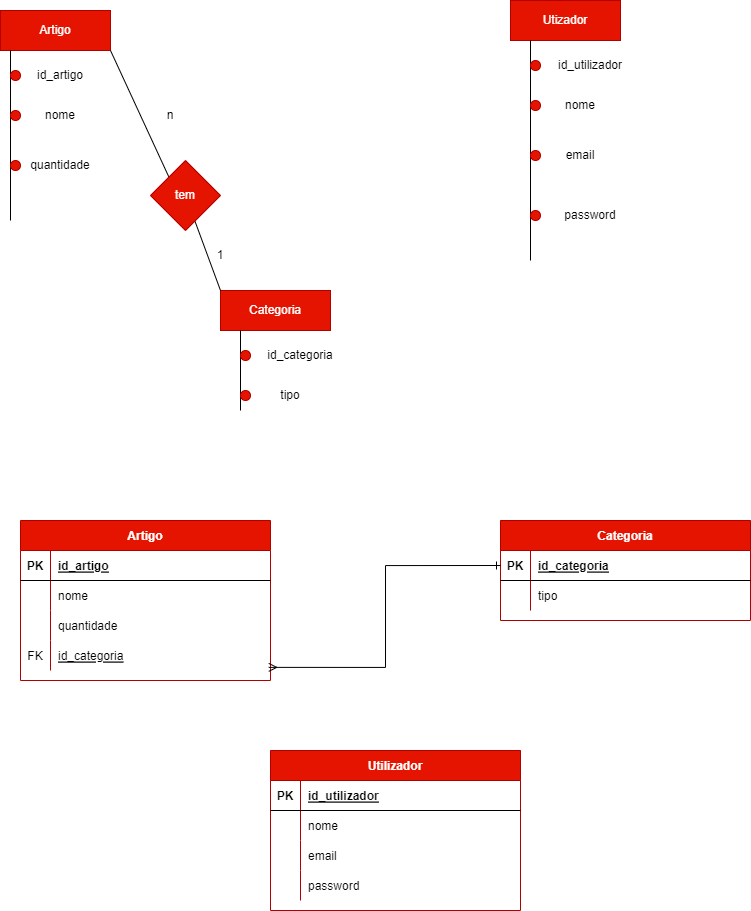

The diagram above was exported from draw.io. Its source (the exported page's mxGraphModel, read from the mxfile embedded in the PNG):
<mxGraphModel dx="1059" dy="608" grid="1" gridSize="10" guides="1" tooltips="1" connect="1" arrows="1" fold="1" page="1" pageScale="1" pageWidth="827" pageHeight="1169" math="0" shadow="0">
  <root>
    <mxCell id="0" />
    <mxCell id="1" parent="0" />
    <mxCell id="PRxg1Cw7hEGwSFaj5PEi-1" value="Artigo" style="rounded=0;whiteSpace=wrap;html=1;fillColor=#e51400;strokeColor=#B20000;fontColor=#ffffff;" parent="1" vertex="1">
      <mxGeometry x="30" y="170" width="110" height="40" as="geometry" />
    </mxCell>
    <mxCell id="PRxg1Cw7hEGwSFaj5PEi-5" value="Categoria" style="rounded=0;whiteSpace=wrap;html=1;fillColor=#e51400;strokeColor=#B20000;fontColor=#ffffff;" parent="1" vertex="1">
      <mxGeometry x="250" y="450" width="110" height="40" as="geometry" />
    </mxCell>
    <mxCell id="PRxg1Cw7hEGwSFaj5PEi-20" value="" style="endArrow=none;html=1;rounded=0;" parent="1" edge="1">
      <mxGeometry width="50" height="50" relative="1" as="geometry">
        <mxPoint x="40" y="380" as="sourcePoint" />
        <mxPoint x="40" y="210" as="targetPoint" />
      </mxGeometry>
    </mxCell>
    <mxCell id="PRxg1Cw7hEGwSFaj5PEi-21" value="" style="ellipse;whiteSpace=wrap;html=1;fillColor=#e51400;fontColor=#ffffff;strokeColor=#B20000;" parent="1" vertex="1">
      <mxGeometry x="40" y="230" width="10" height="10" as="geometry" />
    </mxCell>
    <mxCell id="PRxg1Cw7hEGwSFaj5PEi-24" value="" style="ellipse;whiteSpace=wrap;html=1;fillColor=#e51400;fontColor=#ffffff;strokeColor=#B20000;" parent="1" vertex="1">
      <mxGeometry x="40" y="270" width="10" height="10" as="geometry" />
    </mxCell>
    <mxCell id="PRxg1Cw7hEGwSFaj5PEi-25" value="" style="ellipse;whiteSpace=wrap;html=1;fillColor=#e51400;fontColor=#ffffff;strokeColor=#B20000;" parent="1" vertex="1">
      <mxGeometry x="40" y="320" width="10" height="10" as="geometry" />
    </mxCell>
    <mxCell id="PRxg1Cw7hEGwSFaj5PEi-30" value="id_artigo" style="text;html=1;strokeColor=none;fillColor=none;align=center;verticalAlign=middle;whiteSpace=wrap;rounded=0;" parent="1" vertex="1">
      <mxGeometry x="60" y="220" width="60" height="30" as="geometry" />
    </mxCell>
    <mxCell id="PRxg1Cw7hEGwSFaj5PEi-31" value="nome" style="text;html=1;strokeColor=none;fillColor=none;align=center;verticalAlign=middle;whiteSpace=wrap;rounded=0;" parent="1" vertex="1">
      <mxGeometry x="60" y="260" width="60" height="30" as="geometry" />
    </mxCell>
    <mxCell id="PRxg1Cw7hEGwSFaj5PEi-32" value="quantidade" style="text;html=1;strokeColor=none;fillColor=none;align=center;verticalAlign=middle;whiteSpace=wrap;rounded=0;" parent="1" vertex="1">
      <mxGeometry x="60" y="310" width="60" height="30" as="geometry" />
    </mxCell>
    <mxCell id="PRxg1Cw7hEGwSFaj5PEi-55" value="" style="endArrow=none;html=1;rounded=0;exitX=1;exitY=1;exitDx=0;exitDy=0;" parent="1" source="PRxg1Cw7hEGwSFaj5PEi-1" edge="1">
      <mxGeometry width="50" height="50" relative="1" as="geometry">
        <mxPoint x="190" y="410" as="sourcePoint" />
        <mxPoint x="200" y="340" as="targetPoint" />
      </mxGeometry>
    </mxCell>
    <mxCell id="PRxg1Cw7hEGwSFaj5PEi-56" value="" style="endArrow=none;html=1;rounded=0;exitX=0;exitY=0;exitDx=0;exitDy=0;" parent="1" source="PRxg1Cw7hEGwSFaj5PEi-5" target="PRxg1Cw7hEGwSFaj5PEi-57" edge="1">
      <mxGeometry width="50" height="50" relative="1" as="geometry">
        <mxPoint x="190" y="410" as="sourcePoint" />
        <mxPoint x="220" y="390" as="targetPoint" />
      </mxGeometry>
    </mxCell>
    <mxCell id="PRxg1Cw7hEGwSFaj5PEi-57" value="tem" style="rhombus;whiteSpace=wrap;html=1;fillColor=#e51400;fontColor=#ffffff;strokeColor=#B20000;" parent="1" vertex="1">
      <mxGeometry x="180" y="320" width="70" height="70" as="geometry" />
    </mxCell>
    <mxCell id="PRxg1Cw7hEGwSFaj5PEi-58" value="" style="endArrow=none;html=1;rounded=0;" parent="1" edge="1">
      <mxGeometry width="50" height="50" relative="1" as="geometry">
        <mxPoint x="270" y="570" as="sourcePoint" />
        <mxPoint x="270" y="490" as="targetPoint" />
      </mxGeometry>
    </mxCell>
    <mxCell id="PRxg1Cw7hEGwSFaj5PEi-59" value="" style="ellipse;whiteSpace=wrap;html=1;fillColor=#e51400;fontColor=#ffffff;strokeColor=#B20000;" parent="1" vertex="1">
      <mxGeometry x="270" y="510" width="10" height="10" as="geometry" />
    </mxCell>
    <mxCell id="PRxg1Cw7hEGwSFaj5PEi-60" value="" style="ellipse;whiteSpace=wrap;html=1;fillColor=#e51400;fontColor=#ffffff;strokeColor=#B20000;" parent="1" vertex="1">
      <mxGeometry x="270" y="550" width="10" height="10" as="geometry" />
    </mxCell>
    <mxCell id="PRxg1Cw7hEGwSFaj5PEi-61" value="id_categoria" style="text;html=1;strokeColor=none;fillColor=none;align=center;verticalAlign=middle;whiteSpace=wrap;rounded=0;" parent="1" vertex="1">
      <mxGeometry x="300" y="500" width="60" height="30" as="geometry" />
    </mxCell>
    <mxCell id="PRxg1Cw7hEGwSFaj5PEi-62" value="tipo" style="text;html=1;strokeColor=none;fillColor=none;align=center;verticalAlign=middle;whiteSpace=wrap;rounded=0;" parent="1" vertex="1">
      <mxGeometry x="290" y="540" width="60" height="30" as="geometry" />
    </mxCell>
    <mxCell id="PRxg1Cw7hEGwSFaj5PEi-79" value="n" style="text;html=1;strokeColor=none;fillColor=none;align=center;verticalAlign=middle;whiteSpace=wrap;rounded=0;" parent="1" vertex="1">
      <mxGeometry x="170" y="260" width="60" height="30" as="geometry" />
    </mxCell>
    <mxCell id="PRxg1Cw7hEGwSFaj5PEi-81" value="1" style="text;html=1;strokeColor=none;fillColor=none;align=center;verticalAlign=middle;whiteSpace=wrap;rounded=0;" parent="1" vertex="1">
      <mxGeometry x="220" y="400" width="60" height="30" as="geometry" />
    </mxCell>
    <mxCell id="sZ8wOChn56rDfBeFlf4V-5" value="Artigo" style="shape=table;startSize=30;container=1;collapsible=1;childLayout=tableLayout;fixedRows=1;rowLines=0;fontStyle=1;align=center;resizeLast=1;fillColor=#e51400;fontColor=#ffffff;strokeColor=#B20000;" parent="1" vertex="1">
      <mxGeometry x="50" y="680" width="250" height="160" as="geometry" />
    </mxCell>
    <mxCell id="sZ8wOChn56rDfBeFlf4V-6" value="" style="shape=partialRectangle;collapsible=0;dropTarget=0;pointerEvents=0;fillColor=none;points=[[0,0.5],[1,0.5]];portConstraint=eastwest;top=0;left=0;right=0;bottom=1;" parent="sZ8wOChn56rDfBeFlf4V-5" vertex="1">
      <mxGeometry y="30" width="250" height="30" as="geometry" />
    </mxCell>
    <mxCell id="sZ8wOChn56rDfBeFlf4V-7" value="PK" style="shape=partialRectangle;overflow=hidden;connectable=0;fillColor=none;top=0;left=0;bottom=0;right=0;fontStyle=1;" parent="sZ8wOChn56rDfBeFlf4V-6" vertex="1">
      <mxGeometry width="30" height="30" as="geometry">
        <mxRectangle width="30" height="30" as="alternateBounds" />
      </mxGeometry>
    </mxCell>
    <mxCell id="sZ8wOChn56rDfBeFlf4V-8" value="id_artigo" style="shape=partialRectangle;overflow=hidden;connectable=0;fillColor=none;top=0;left=0;bottom=0;right=0;align=left;spacingLeft=6;fontStyle=5;" parent="sZ8wOChn56rDfBeFlf4V-6" vertex="1">
      <mxGeometry x="30" width="220" height="30" as="geometry">
        <mxRectangle width="220" height="30" as="alternateBounds" />
      </mxGeometry>
    </mxCell>
    <mxCell id="sZ8wOChn56rDfBeFlf4V-9" value="" style="shape=partialRectangle;collapsible=0;dropTarget=0;pointerEvents=0;fillColor=none;points=[[0,0.5],[1,0.5]];portConstraint=eastwest;top=0;left=0;right=0;bottom=0;" parent="sZ8wOChn56rDfBeFlf4V-5" vertex="1">
      <mxGeometry y="60" width="250" height="30" as="geometry" />
    </mxCell>
    <mxCell id="sZ8wOChn56rDfBeFlf4V-10" value="" style="shape=partialRectangle;overflow=hidden;connectable=0;fillColor=none;top=0;left=0;bottom=0;right=0;" parent="sZ8wOChn56rDfBeFlf4V-9" vertex="1">
      <mxGeometry width="30" height="30" as="geometry">
        <mxRectangle width="30" height="30" as="alternateBounds" />
      </mxGeometry>
    </mxCell>
    <mxCell id="sZ8wOChn56rDfBeFlf4V-11" value="nome" style="shape=partialRectangle;overflow=hidden;connectable=0;fillColor=none;top=0;left=0;bottom=0;right=0;align=left;spacingLeft=6;" parent="sZ8wOChn56rDfBeFlf4V-9" vertex="1">
      <mxGeometry x="30" width="220" height="30" as="geometry">
        <mxRectangle width="220" height="30" as="alternateBounds" />
      </mxGeometry>
    </mxCell>
    <mxCell id="sZ8wOChn56rDfBeFlf4V-12" style="shape=partialRectangle;collapsible=0;dropTarget=0;pointerEvents=0;fillColor=none;points=[[0,0.5],[1,0.5]];portConstraint=eastwest;top=0;left=0;right=0;bottom=0;" parent="sZ8wOChn56rDfBeFlf4V-5" vertex="1">
      <mxGeometry y="90" width="250" height="30" as="geometry" />
    </mxCell>
    <mxCell id="sZ8wOChn56rDfBeFlf4V-13" style="shape=partialRectangle;overflow=hidden;connectable=0;fillColor=none;top=0;left=0;bottom=0;right=0;" parent="sZ8wOChn56rDfBeFlf4V-12" vertex="1">
      <mxGeometry width="30" height="30" as="geometry">
        <mxRectangle width="30" height="30" as="alternateBounds" />
      </mxGeometry>
    </mxCell>
    <mxCell id="sZ8wOChn56rDfBeFlf4V-14" value="quantidade" style="shape=partialRectangle;overflow=hidden;connectable=0;fillColor=none;top=0;left=0;bottom=0;right=0;align=left;spacingLeft=6;" parent="sZ8wOChn56rDfBeFlf4V-12" vertex="1">
      <mxGeometry x="30" width="220" height="30" as="geometry">
        <mxRectangle width="220" height="30" as="alternateBounds" />
      </mxGeometry>
    </mxCell>
    <mxCell id="sZ8wOChn56rDfBeFlf4V-18" style="shape=partialRectangle;collapsible=0;dropTarget=0;pointerEvents=0;fillColor=none;points=[[0,0.5],[1,0.5]];portConstraint=eastwest;top=0;left=0;right=0;bottom=0;" parent="sZ8wOChn56rDfBeFlf4V-5" vertex="1">
      <mxGeometry y="120" width="250" height="30" as="geometry" />
    </mxCell>
    <mxCell id="sZ8wOChn56rDfBeFlf4V-19" value="FK" style="shape=partialRectangle;overflow=hidden;connectable=0;fillColor=none;top=0;left=0;bottom=0;right=0;" parent="sZ8wOChn56rDfBeFlf4V-18" vertex="1">
      <mxGeometry width="30" height="30" as="geometry">
        <mxRectangle width="30" height="30" as="alternateBounds" />
      </mxGeometry>
    </mxCell>
    <mxCell id="sZ8wOChn56rDfBeFlf4V-20" value="id_categoria" style="shape=partialRectangle;overflow=hidden;connectable=0;fillColor=none;top=0;left=0;bottom=0;right=0;align=left;spacingLeft=6;fontStyle=4" parent="sZ8wOChn56rDfBeFlf4V-18" vertex="1">
      <mxGeometry x="30" width="220" height="30" as="geometry">
        <mxRectangle width="220" height="30" as="alternateBounds" />
      </mxGeometry>
    </mxCell>
    <mxCell id="sZ8wOChn56rDfBeFlf4V-21" value="Categoria" style="shape=table;startSize=30;container=1;collapsible=1;childLayout=tableLayout;fixedRows=1;rowLines=0;fontStyle=1;align=center;resizeLast=1;fillColor=#e51400;fontColor=#ffffff;strokeColor=#B20000;" parent="1" vertex="1">
      <mxGeometry x="530" y="680" width="250" height="100" as="geometry" />
    </mxCell>
    <mxCell id="sZ8wOChn56rDfBeFlf4V-22" value="" style="shape=partialRectangle;collapsible=0;dropTarget=0;pointerEvents=0;fillColor=none;points=[[0,0.5],[1,0.5]];portConstraint=eastwest;top=0;left=0;right=0;bottom=1;" parent="sZ8wOChn56rDfBeFlf4V-21" vertex="1">
      <mxGeometry y="30" width="250" height="30" as="geometry" />
    </mxCell>
    <mxCell id="sZ8wOChn56rDfBeFlf4V-23" value="PK" style="shape=partialRectangle;overflow=hidden;connectable=0;fillColor=none;top=0;left=0;bottom=0;right=0;fontStyle=1;" parent="sZ8wOChn56rDfBeFlf4V-22" vertex="1">
      <mxGeometry width="30" height="30" as="geometry">
        <mxRectangle width="30" height="30" as="alternateBounds" />
      </mxGeometry>
    </mxCell>
    <mxCell id="sZ8wOChn56rDfBeFlf4V-24" value="id_categoria" style="shape=partialRectangle;overflow=hidden;connectable=0;fillColor=none;top=0;left=0;bottom=0;right=0;align=left;spacingLeft=6;fontStyle=5;" parent="sZ8wOChn56rDfBeFlf4V-22" vertex="1">
      <mxGeometry x="30" width="220" height="30" as="geometry">
        <mxRectangle width="220" height="30" as="alternateBounds" />
      </mxGeometry>
    </mxCell>
    <mxCell id="sZ8wOChn56rDfBeFlf4V-25" value="" style="shape=partialRectangle;collapsible=0;dropTarget=0;pointerEvents=0;fillColor=none;points=[[0,0.5],[1,0.5]];portConstraint=eastwest;top=0;left=0;right=0;bottom=0;" parent="sZ8wOChn56rDfBeFlf4V-21" vertex="1">
      <mxGeometry y="60" width="250" height="30" as="geometry" />
    </mxCell>
    <mxCell id="sZ8wOChn56rDfBeFlf4V-26" value="" style="shape=partialRectangle;overflow=hidden;connectable=0;fillColor=none;top=0;left=0;bottom=0;right=0;" parent="sZ8wOChn56rDfBeFlf4V-25" vertex="1">
      <mxGeometry width="30" height="30" as="geometry">
        <mxRectangle width="30" height="30" as="alternateBounds" />
      </mxGeometry>
    </mxCell>
    <mxCell id="sZ8wOChn56rDfBeFlf4V-27" value="tipo" style="shape=partialRectangle;overflow=hidden;connectable=0;fillColor=none;top=0;left=0;bottom=0;right=0;align=left;spacingLeft=6;" parent="sZ8wOChn56rDfBeFlf4V-25" vertex="1">
      <mxGeometry x="30" width="220" height="30" as="geometry">
        <mxRectangle width="220" height="30" as="alternateBounds" />
      </mxGeometry>
    </mxCell>
    <mxCell id="sZ8wOChn56rDfBeFlf4V-37" style="edgeStyle=orthogonalEdgeStyle;rounded=0;orthogonalLoop=1;jettySize=auto;html=1;exitX=0.993;exitY=0.896;exitDx=0;exitDy=0;entryX=0;entryY=0.5;entryDx=0;entryDy=0;startArrow=ERmany;startFill=0;endArrow=ERone;endFill=0;exitPerimeter=0;" parent="1" source="sZ8wOChn56rDfBeFlf4V-18" target="sZ8wOChn56rDfBeFlf4V-22" edge="1">
      <mxGeometry relative="1" as="geometry">
        <mxPoint x="353" y="950" as="sourcePoint" />
        <mxPoint x="473" y="810" as="targetPoint" />
      </mxGeometry>
    </mxCell>
    <mxCell id="PEv91NN-YbvQD3CdIZHV-1" value="Utilizador" style="shape=table;startSize=30;container=1;collapsible=1;childLayout=tableLayout;fixedRows=1;rowLines=0;fontStyle=1;align=center;resizeLast=1;fillColor=#e51400;fontColor=#ffffff;strokeColor=#B20000;" vertex="1" parent="1">
      <mxGeometry x="300" y="910" width="250" height="160" as="geometry" />
    </mxCell>
    <mxCell id="PEv91NN-YbvQD3CdIZHV-2" value="" style="shape=partialRectangle;collapsible=0;dropTarget=0;pointerEvents=0;fillColor=none;points=[[0,0.5],[1,0.5]];portConstraint=eastwest;top=0;left=0;right=0;bottom=1;" vertex="1" parent="PEv91NN-YbvQD3CdIZHV-1">
      <mxGeometry y="30" width="250" height="30" as="geometry" />
    </mxCell>
    <mxCell id="PEv91NN-YbvQD3CdIZHV-3" value="PK" style="shape=partialRectangle;overflow=hidden;connectable=0;fillColor=none;top=0;left=0;bottom=0;right=0;fontStyle=1;" vertex="1" parent="PEv91NN-YbvQD3CdIZHV-2">
      <mxGeometry width="30" height="30" as="geometry">
        <mxRectangle width="30" height="30" as="alternateBounds" />
      </mxGeometry>
    </mxCell>
    <mxCell id="PEv91NN-YbvQD3CdIZHV-4" value="id_utilizador" style="shape=partialRectangle;overflow=hidden;connectable=0;fillColor=none;top=0;left=0;bottom=0;right=0;align=left;spacingLeft=6;fontStyle=5;" vertex="1" parent="PEv91NN-YbvQD3CdIZHV-2">
      <mxGeometry x="30" width="220" height="30" as="geometry">
        <mxRectangle width="220" height="30" as="alternateBounds" />
      </mxGeometry>
    </mxCell>
    <mxCell id="PEv91NN-YbvQD3CdIZHV-5" value="" style="shape=partialRectangle;collapsible=0;dropTarget=0;pointerEvents=0;fillColor=none;points=[[0,0.5],[1,0.5]];portConstraint=eastwest;top=0;left=0;right=0;bottom=0;" vertex="1" parent="PEv91NN-YbvQD3CdIZHV-1">
      <mxGeometry y="60" width="250" height="30" as="geometry" />
    </mxCell>
    <mxCell id="PEv91NN-YbvQD3CdIZHV-6" value="" style="shape=partialRectangle;overflow=hidden;connectable=0;fillColor=none;top=0;left=0;bottom=0;right=0;" vertex="1" parent="PEv91NN-YbvQD3CdIZHV-5">
      <mxGeometry width="30" height="30" as="geometry">
        <mxRectangle width="30" height="30" as="alternateBounds" />
      </mxGeometry>
    </mxCell>
    <mxCell id="PEv91NN-YbvQD3CdIZHV-7" value="nome" style="shape=partialRectangle;overflow=hidden;connectable=0;fillColor=none;top=0;left=0;bottom=0;right=0;align=left;spacingLeft=6;" vertex="1" parent="PEv91NN-YbvQD3CdIZHV-5">
      <mxGeometry x="30" width="220" height="30" as="geometry">
        <mxRectangle width="220" height="30" as="alternateBounds" />
      </mxGeometry>
    </mxCell>
    <mxCell id="PEv91NN-YbvQD3CdIZHV-8" style="shape=partialRectangle;collapsible=0;dropTarget=0;pointerEvents=0;fillColor=none;points=[[0,0.5],[1,0.5]];portConstraint=eastwest;top=0;left=0;right=0;bottom=0;" vertex="1" parent="PEv91NN-YbvQD3CdIZHV-1">
      <mxGeometry y="90" width="250" height="30" as="geometry" />
    </mxCell>
    <mxCell id="PEv91NN-YbvQD3CdIZHV-9" style="shape=partialRectangle;overflow=hidden;connectable=0;fillColor=none;top=0;left=0;bottom=0;right=0;" vertex="1" parent="PEv91NN-YbvQD3CdIZHV-8">
      <mxGeometry width="30" height="30" as="geometry">
        <mxRectangle width="30" height="30" as="alternateBounds" />
      </mxGeometry>
    </mxCell>
    <mxCell id="PEv91NN-YbvQD3CdIZHV-10" value="email" style="shape=partialRectangle;overflow=hidden;connectable=0;fillColor=none;top=0;left=0;bottom=0;right=0;align=left;spacingLeft=6;" vertex="1" parent="PEv91NN-YbvQD3CdIZHV-8">
      <mxGeometry x="30" width="220" height="30" as="geometry">
        <mxRectangle width="220" height="30" as="alternateBounds" />
      </mxGeometry>
    </mxCell>
    <mxCell id="PEv91NN-YbvQD3CdIZHV-15" style="shape=partialRectangle;collapsible=0;dropTarget=0;pointerEvents=0;fillColor=none;points=[[0,0.5],[1,0.5]];portConstraint=eastwest;top=0;left=0;right=0;bottom=0;" vertex="1" parent="PEv91NN-YbvQD3CdIZHV-1">
      <mxGeometry y="120" width="250" height="30" as="geometry" />
    </mxCell>
    <mxCell id="PEv91NN-YbvQD3CdIZHV-16" style="shape=partialRectangle;overflow=hidden;connectable=0;fillColor=none;top=0;left=0;bottom=0;right=0;" vertex="1" parent="PEv91NN-YbvQD3CdIZHV-15">
      <mxGeometry width="30" height="30" as="geometry">
        <mxRectangle width="30" height="30" as="alternateBounds" />
      </mxGeometry>
    </mxCell>
    <mxCell id="PEv91NN-YbvQD3CdIZHV-17" value="password" style="shape=partialRectangle;overflow=hidden;connectable=0;fillColor=none;top=0;left=0;bottom=0;right=0;align=left;spacingLeft=6;" vertex="1" parent="PEv91NN-YbvQD3CdIZHV-15">
      <mxGeometry x="30" width="220" height="30" as="geometry">
        <mxRectangle width="220" height="30" as="alternateBounds" />
      </mxGeometry>
    </mxCell>
    <mxCell id="PEv91NN-YbvQD3CdIZHV-21" value="Utizador" style="rounded=0;whiteSpace=wrap;html=1;fillColor=#e51400;strokeColor=#B20000;fontColor=#ffffff;" vertex="1" parent="1">
      <mxGeometry x="540" y="160" width="110" height="40" as="geometry" />
    </mxCell>
    <mxCell id="PEv91NN-YbvQD3CdIZHV-22" value="" style="endArrow=none;html=1;rounded=0;" edge="1" parent="1">
      <mxGeometry width="50" height="50" relative="1" as="geometry">
        <mxPoint x="560" y="420" as="sourcePoint" />
        <mxPoint x="560" y="200" as="targetPoint" />
      </mxGeometry>
    </mxCell>
    <mxCell id="PEv91NN-YbvQD3CdIZHV-23" value="" style="ellipse;whiteSpace=wrap;html=1;fillColor=#e51400;fontColor=#ffffff;strokeColor=#B20000;" vertex="1" parent="1">
      <mxGeometry x="560" y="220" width="10" height="10" as="geometry" />
    </mxCell>
    <mxCell id="PEv91NN-YbvQD3CdIZHV-24" value="" style="ellipse;whiteSpace=wrap;html=1;fillColor=#e51400;fontColor=#ffffff;strokeColor=#B20000;" vertex="1" parent="1">
      <mxGeometry x="560" y="260" width="10" height="10" as="geometry" />
    </mxCell>
    <mxCell id="PEv91NN-YbvQD3CdIZHV-25" value="id_utilizador" style="text;html=1;strokeColor=none;fillColor=none;align=center;verticalAlign=middle;whiteSpace=wrap;rounded=0;" vertex="1" parent="1">
      <mxGeometry x="590" y="210" width="60" height="30" as="geometry" />
    </mxCell>
    <mxCell id="PEv91NN-YbvQD3CdIZHV-26" value="nome" style="text;html=1;strokeColor=none;fillColor=none;align=center;verticalAlign=middle;whiteSpace=wrap;rounded=0;" vertex="1" parent="1">
      <mxGeometry x="580" y="250" width="60" height="30" as="geometry" />
    </mxCell>
    <mxCell id="PEv91NN-YbvQD3CdIZHV-27" value="" style="ellipse;whiteSpace=wrap;html=1;fillColor=#e51400;fontColor=#ffffff;strokeColor=#B20000;" vertex="1" parent="1">
      <mxGeometry x="560" y="310" width="10" height="10" as="geometry" />
    </mxCell>
    <mxCell id="PEv91NN-YbvQD3CdIZHV-28" value="" style="ellipse;whiteSpace=wrap;html=1;fillColor=#e51400;fontColor=#ffffff;strokeColor=#B20000;" vertex="1" parent="1">
      <mxGeometry x="560" y="370" width="10" height="10" as="geometry" />
    </mxCell>
    <mxCell id="PEv91NN-YbvQD3CdIZHV-29" value="email" style="text;html=1;strokeColor=none;fillColor=none;align=center;verticalAlign=middle;whiteSpace=wrap;rounded=0;" vertex="1" parent="1">
      <mxGeometry x="580" y="300" width="60" height="30" as="geometry" />
    </mxCell>
    <mxCell id="PEv91NN-YbvQD3CdIZHV-30" value="password" style="text;html=1;strokeColor=none;fillColor=none;align=center;verticalAlign=middle;whiteSpace=wrap;rounded=0;" vertex="1" parent="1">
      <mxGeometry x="590" y="360" width="60" height="30" as="geometry" />
    </mxCell>
  </root>
</mxGraphModel>